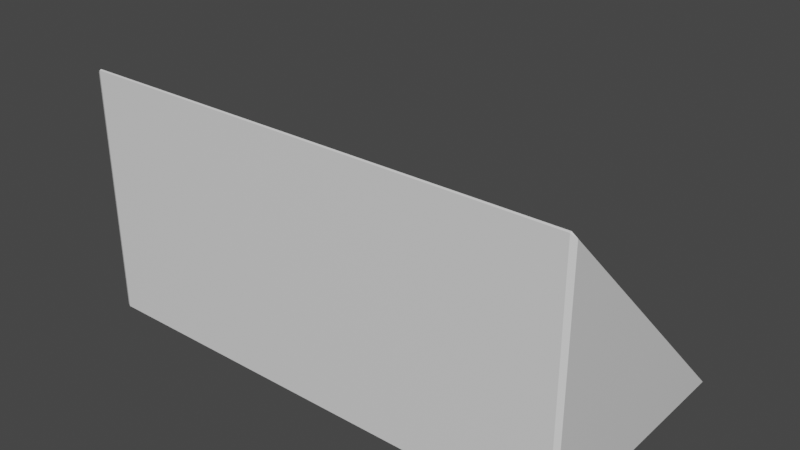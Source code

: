 # Source: 1X2X1SlopedShortWayBrick.blend  (saved by Blender 2.93.21; exported with 4.5.12 LTS)
import bpy
from mathutils import Matrix  # noqa: F401  (used for matrix-valued properties, if any)

bpy.ops.wm.read_factory_settings(use_empty=True)
scene = bpy.context.scene
scene.name = 'Scene'

# ---- collections
col_collection = bpy.data.collections.new('Collection'); scene.collection.children.link(col_collection)

# ---- materials (node trees are filled in below, after node groups)
mat_material = bpy.data.materials.new('Material')
mat_material.alpha_threshold = 0.0
mat_material.use_transparent_shadow = False
mat_material.line_color = (0.0, 0.0, 0.0, 1.0)

# ---- material node trees
mat_material.use_nodes = True; mat_material.node_tree.nodes.clear()
_N = mat_material.node_tree.nodes; _L = mat_material.node_tree.links
n0 = _N.new('ShaderNodeOutputMaterial'); n0.name = 'Material Output'; n0.location = (300, 300)
n1 = _N.new('ShaderNodeBsdfPrincipled'); n1.name = 'Principled BSDF'; n1.location = (10, 300)
n1.distribution = 'GGX'
n1.subsurface_method = 'BURLEY'
n1.inputs[2].default_value = 0.4
n1.inputs[3].default_value = 1.45
n1.inputs[27].default_value = (0.0, 0.0, 0.0, 1.0)
n1.inputs[28].default_value = 1.0
_L.new(n1.outputs[0], n0.inputs[0])
n0.is_active_output = True

# ---- world
world_world = bpy.data.worlds.new('World'); scene.world = world_world
world_world.use_nodes = True; world_world.node_tree.nodes.clear()
_N = world_world.node_tree.nodes; _L = world_world.node_tree.links
n0 = _N.new('ShaderNodeOutputWorld'); n0.name = 'World Output'; n0.location = (300, 300)
n1 = _N.new('ShaderNodeBackground'); n1.name = 'Background'; n1.location = (10, 300)
n1.inputs[0].default_value = (0.05088, 0.05088, 0.05088, 1.0)
_L.new(n1.outputs[0], n0.inputs[0])
n0.is_active_output = True
world_world.color = (0.05088, 0.05088, 0.05088)
world_world.use_sun_shadow = False
world_world.sun_shadow_jitter_overblur = 0.0

# ---- meshes
me_cube = bpy.data.meshes.new('Cube')
me_cube.from_pydata([(0.9807, 0.9807, -1.0), (0.9807, 0.9863, -0.9863), (1.0, 0.9533, -0.9807), (1.0, -0.9807, 0.9533), (0.9807, -0.9863, 0.9863), (0.9807, -1.0, 0.9807), (1.0, -0.9807, -0.9807), (0.9807, -1.0, -0.9807), (0.9807, -0.9807, -1.0), (-1.0, 0.9533, -0.9807), (-0.9807, 0.9863, -0.9863), (-0.9807, 0.9807, -1.0), (-0.9807, -1.0, 0.9807), (-0.9807, -0.9863, 0.9863), (-1.0, -0.9807, 0.9533), (-0.9807, -0.9807, -1.0), (-0.9807, -1.0, -0.9807), (-1.0, -0.9807, -0.9807)], [], [(17, 14, 9), (11, 0, 8, 15), (7, 5, 12, 16), (6, 2, 3), (0, 1, 2), (3, 4, 5), (6, 7, 8), (9, 10, 11), (12, 13, 14), (15, 16, 17), (11, 15, 17, 9), (0, 11, 10, 1), (16, 12, 14, 17), (5, 7, 6, 3), (9, 14, 13, 10), (4, 13, 12, 5), (15, 8, 7, 16), (3, 2, 1, 4), (8, 0, 2, 6), (10, 13, 4, 1)])
_uv = me_cube.uv_layers.new(name='UVMap')
_uv.uv.foreach_set('vector', [0.375, 0.9952, 0.6167, 0.9952, 0.1333, 0.5117, 0.1274, 0.5024, 0.3726, 0.5024, 0.3726, 0.7476, 0.1274, 0.7476, 0.3774, 0.7524, 0.6226, 0.7524, 0.6226, 0.9976, 0.3774, 0.9976, 0.3774, 0.7476, 0.3774, 0.5058, 0.6192, 0.7476, 0.3726, 0.5024, 0.3746, 0.5021, 0.3774, 0.5058, 0.6192, 0.7476, 0.6229, 0.7504, 0.6226, 0.7524, 0.3774, 0.75, 0.375, 0.7524, 0.375, 0.7524, 0.1333, 0.5117, 0.1284, 0.5034, 0.1274, 0.5048, 0.6226, 0.9976, 0.6219, 0.9945, 0.6167, 0.9952, 0.1274, 0.7476, 0.1274, 0.75, 0.125, 0.7476, 0.1274, 0.5024, 0.1274, 0.7476, 0.125, 0.7476, 0.125, 0.5058, 0.3726, 0.5024, 0.1274, 0.5024, 0.1305, 0.5031, 0.3746, 0.5021, 0.3774, 0.9976, 0.6226, 0.9976, 0.6167, 0.9952, 0.375, 0.9952, 0.6226, 0.7524, 0.3774, 0.7524, 0.3774, 0.7476, 0.6192, 0.7476, 0.1333, 0.5117, 0.6167, 0.9952, 0.6219, 0.9945, 0.1305, 0.5031, 0.6229, 0.7504, 0.6219, 0.9945, 0.6226, 0.9976, 0.6226, 0.7524, 0.1274, 0.7476, 0.3726, 0.7476, 0.3726, 0.75, 0.1274, 0.75, 0.6192, 0.7476, 0.3774, 0.5058, 0.3746, 0.5021, 0.6229, 0.7504, 0.3726, 0.7476, 0.3726, 0.5024, 0.3774, 0.5058, 0.3774, 0.7476, 0.1305, 0.5031, 0.6219, 0.9945, 0.6229, 0.7504, 0.3746, 0.5021])
me_cube.materials.append(mat_material)
me_cube.use_remesh_preserve_volume = False
me_cube.use_remesh_preserve_attributes = False
me_cube.use_mirror_vertex_groups = False
me_cube.update()

# ---- objects
ob_cube = bpy.data.objects.new('Cube', me_cube)

# ---- transforms, parenting, visibility, modifiers, constraints
ob_cube.location = (0.0, 0.0, 0.0)
ob_cube.scale = (0.2, 0.1, 0.1)
ob_cube.lock_rotations_4d = False
ob_cube.empty_display_type = 'ARROWS'
ob_cube.lineart.crease_threshold = 0.0

# ---- collection membership
col_collection.objects.link(ob_cube)

# ---- scene / render settings (as saved in the file)
scene.frame_start = 1; scene.frame_end = 250; scene.frame_set(1)
scene.render.engine = 'BLENDER_EEVEE_NEXT'
scene.cycles.use_denoising = False
scene.cycles.samples = 128
scene.cycles.sampling_pattern = 'TABULATED_SOBOL'
scene.cycles.use_adaptive_sampling = False
scene.cycles.use_light_tree = False
scene.view_settings.view_transform = 'Filmic'
bpy.context.view_layer.update()

# ---- added for rendering (the .blend has no active camera and no usable light): camera, sun
cam_auto = bpy.data.cameras.new('AutoCamera')
cam_auto.lens = 50.0
cam_auto.sensor_width = 36.0
cam_auto.clip_end = 1000.0
ob_auto_camera = bpy.data.objects.new('AutoCamera', cam_auto)
scene.collection.objects.link(ob_auto_camera)
ob_auto_camera.location = (0.452235, -0.543366, 0.361104)
ob_auto_camera.rotation_euler = (1.09748, -7.21219e-08, 0.694738)
scene.camera = ob_auto_camera
light_auto_sun = bpy.data.lights.new('AutoSun', 'SUN')
light_auto_sun.energy = 3.0
light_auto_sun.angle = 0.0523599
ob_auto_sun = bpy.data.objects.new('AutoSun', light_auto_sun)
scene.collection.objects.link(ob_auto_sun)
ob_auto_sun.rotation_euler = (0.872665, 0.174533, 0.523599)
bpy.context.view_layer.update()
